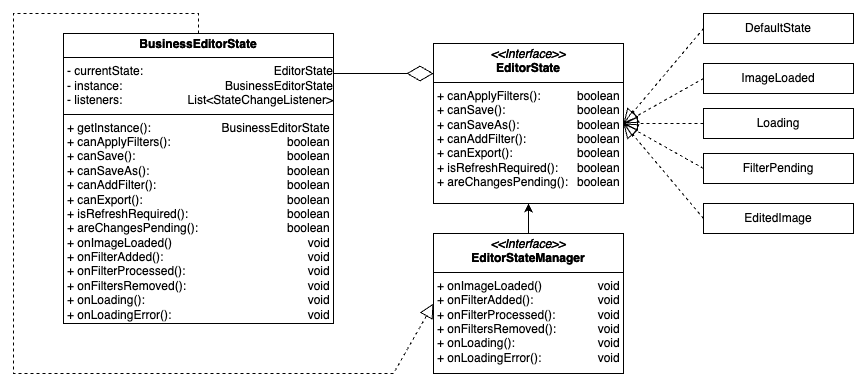

The diagram above was exported from draw.io. Its source (the exported page's mxGraphModel, read from the mxfile embedded in the PNG):
<mxGraphModel dx="933" dy="591" grid="1" gridSize="10" guides="1" tooltips="1" connect="1" arrows="1" fold="1" page="1" pageScale="1" pageWidth="1169" pageHeight="827" math="0" shadow="0">
  <root>
    <mxCell id="0" />
    <mxCell id="1" parent="0" />
    <mxCell id="6Ajbvo141riVGIT14WbH-1" value="&lt;p style=&quot;margin:0px;margin-top:4px;text-align:center;&quot;&gt;&lt;b&gt;BusinessEditorState&lt;/b&gt;&lt;/p&gt;&lt;hr size=&quot;1&quot; style=&quot;border-style:solid;&quot;&gt;&lt;p style=&quot;margin:0px;margin-left:4px;&quot;&gt;- currentState:&lt;/p&gt;&lt;p style=&quot;margin:0px;margin-left:4px;&quot;&gt;- instance:&lt;/p&gt;&lt;p style=&quot;margin:0px;margin-left:4px;&quot;&gt;- listeners:&lt;/p&gt;&lt;hr size=&quot;1&quot; style=&quot;border-style:solid;&quot;&gt;&lt;p style=&quot;margin:0px;margin-left:4px;&quot;&gt;+ getInstance():&lt;/p&gt;&lt;p style=&quot;margin:0px;margin-left:4px;&quot;&gt;+ canApplyFilters():&lt;/p&gt;&lt;p style=&quot;margin:0px;margin-left:4px;&quot;&gt;+ canSave():&lt;/p&gt;&lt;p style=&quot;margin:0px;margin-left:4px;&quot;&gt;+ canSaveAs():&lt;/p&gt;&lt;p style=&quot;margin:0px;margin-left:4px;&quot;&gt;+ canAddFilter():&lt;/p&gt;&lt;p style=&quot;margin:0px;margin-left:4px;&quot;&gt;+ canExport():&lt;/p&gt;&lt;p style=&quot;margin:0px;margin-left:4px;&quot;&gt;+ isRefreshRequired():&lt;/p&gt;&lt;p style=&quot;margin:0px;margin-left:4px;&quot;&gt;+ areChangesPending():&lt;/p&gt;&lt;p style=&quot;margin:0px;margin-left:4px;&quot;&gt;+ onImageLoaded()&lt;br&gt;+ onFilterAdded():&lt;/p&gt;&lt;p style=&quot;margin:0px;margin-left:4px;&quot;&gt;+ onFilterProcessed():&lt;br&gt;+ onFiltersRemoved():&lt;/p&gt;&lt;p style=&quot;margin:0px;margin-left:4px;&quot;&gt;+ onLoading():&lt;/p&gt;&lt;p style=&quot;margin:0px;margin-left:4px;&quot;&gt;+ onLoadingError():&lt;/p&gt;&lt;p style=&quot;margin:0px;margin-left:4px;&quot;&gt;&lt;br&gt;&lt;/p&gt;" style="verticalAlign=top;align=left;overflow=fill;html=1;whiteSpace=wrap;" vertex="1" parent="1">
      <mxGeometry x="100" y="130" width="270" height="290" as="geometry" />
    </mxCell>
    <mxCell id="6Ajbvo141riVGIT14WbH-2" value="" style="endArrow=diamondThin;endFill=0;endSize=24;html=1;rounded=0;" edge="1" parent="1">
      <mxGeometry width="160" relative="1" as="geometry">
        <mxPoint x="370" y="170" as="sourcePoint" />
        <mxPoint x="470" y="170" as="targetPoint" />
      </mxGeometry>
    </mxCell>
    <mxCell id="6Ajbvo141riVGIT14WbH-3" value="&lt;p style=&quot;margin:0px;margin-top:4px;text-align:center;&quot;&gt;&lt;i&gt;&amp;lt;&amp;lt;Interface&amp;gt;&amp;gt;&lt;/i&gt;&lt;br&gt;&lt;b&gt;EditorState&lt;/b&gt;&lt;/p&gt;&lt;hr size=&quot;1&quot; style=&quot;border-style:solid;&quot;&gt;&lt;p style=&quot;margin:0px;margin-left:4px;&quot;&gt;&lt;/p&gt;&lt;p style=&quot;margin: 0px 0px 0px 4px;&quot;&gt;+ canApplyFilters():&lt;/p&gt;&lt;p style=&quot;margin: 0px 0px 0px 4px;&quot;&gt;+ canSave():&lt;/p&gt;&lt;p style=&quot;margin: 0px 0px 0px 4px;&quot;&gt;+ canSaveAs():&lt;/p&gt;&lt;p style=&quot;margin: 0px 0px 0px 4px;&quot;&gt;+ canAddFilter():&lt;/p&gt;&lt;p style=&quot;margin: 0px 0px 0px 4px;&quot;&gt;+ canExport():&lt;/p&gt;&lt;p style=&quot;margin: 0px 0px 0px 4px;&quot;&gt;+ isRefreshRequired():&lt;/p&gt;&lt;p style=&quot;margin: 0px 0px 0px 4px;&quot;&gt;+ areChangesPending():&lt;/p&gt;" style="verticalAlign=top;align=left;overflow=fill;html=1;whiteSpace=wrap;" vertex="1" parent="1">
      <mxGeometry x="470" y="140" width="190" height="160" as="geometry" />
    </mxCell>
    <mxCell id="6Ajbvo141riVGIT14WbH-4" value="DefaultState" style="html=1;whiteSpace=wrap;" vertex="1" parent="1">
      <mxGeometry x="740" y="110" width="150" height="30" as="geometry" />
    </mxCell>
    <mxCell id="6Ajbvo141riVGIT14WbH-5" value="ImageLoaded" style="html=1;whiteSpace=wrap;" vertex="1" parent="1">
      <mxGeometry x="740" y="160" width="150" height="30" as="geometry" />
    </mxCell>
    <mxCell id="6Ajbvo141riVGIT14WbH-6" value="Loading" style="html=1;whiteSpace=wrap;" vertex="1" parent="1">
      <mxGeometry x="740" y="205" width="150" height="30" as="geometry" />
    </mxCell>
    <mxCell id="6Ajbvo141riVGIT14WbH-7" value="FilterPending" style="html=1;whiteSpace=wrap;" vertex="1" parent="1">
      <mxGeometry x="740" y="250" width="150" height="30" as="geometry" />
    </mxCell>
    <mxCell id="6Ajbvo141riVGIT14WbH-8" value="EditedImage" style="html=1;whiteSpace=wrap;" vertex="1" parent="1">
      <mxGeometry x="740" y="300" width="150" height="30" as="geometry" />
    </mxCell>
    <mxCell id="6Ajbvo141riVGIT14WbH-9" value="" style="endArrow=block;dashed=1;endFill=0;endSize=12;html=1;rounded=0;entryX=1;entryY=0.5;entryDx=0;entryDy=0;exitX=0;exitY=0.5;exitDx=0;exitDy=0;" edge="1" parent="1" source="6Ajbvo141riVGIT14WbH-4" target="6Ajbvo141riVGIT14WbH-3">
      <mxGeometry width="160" relative="1" as="geometry">
        <mxPoint x="560" y="260" as="sourcePoint" />
        <mxPoint x="720" y="260" as="targetPoint" />
      </mxGeometry>
    </mxCell>
    <mxCell id="6Ajbvo141riVGIT14WbH-10" value="" style="endArrow=block;dashed=1;endFill=0;endSize=12;html=1;rounded=0;exitX=0;exitY=0.5;exitDx=0;exitDy=0;" edge="1" parent="1" source="6Ajbvo141riVGIT14WbH-5">
      <mxGeometry width="160" relative="1" as="geometry">
        <mxPoint x="730" y="180" as="sourcePoint" />
        <mxPoint x="660" y="220" as="targetPoint" />
      </mxGeometry>
    </mxCell>
    <mxCell id="6Ajbvo141riVGIT14WbH-11" value="" style="endArrow=block;dashed=1;endFill=0;endSize=12;html=1;rounded=0;exitX=0;exitY=0.5;exitDx=0;exitDy=0;" edge="1" parent="1" source="6Ajbvo141riVGIT14WbH-6">
      <mxGeometry width="160" relative="1" as="geometry">
        <mxPoint x="750" y="185" as="sourcePoint" />
        <mxPoint x="660" y="220" as="targetPoint" />
      </mxGeometry>
    </mxCell>
    <mxCell id="6Ajbvo141riVGIT14WbH-12" value="" style="endArrow=block;dashed=1;endFill=0;endSize=12;html=1;rounded=0;exitX=0;exitY=0.5;exitDx=0;exitDy=0;" edge="1" parent="1" source="6Ajbvo141riVGIT14WbH-7">
      <mxGeometry width="160" relative="1" as="geometry">
        <mxPoint x="750" y="230" as="sourcePoint" />
        <mxPoint x="660" y="220" as="targetPoint" />
      </mxGeometry>
    </mxCell>
    <mxCell id="6Ajbvo141riVGIT14WbH-13" value="" style="endArrow=block;dashed=1;endFill=0;endSize=12;html=1;rounded=0;exitX=0;exitY=0.5;exitDx=0;exitDy=0;" edge="1" parent="1" source="6Ajbvo141riVGIT14WbH-8">
      <mxGeometry width="160" relative="1" as="geometry">
        <mxPoint x="750" y="275" as="sourcePoint" />
        <mxPoint x="660" y="220" as="targetPoint" />
      </mxGeometry>
    </mxCell>
    <mxCell id="6Ajbvo141riVGIT14WbH-16" style="edgeStyle=orthogonalEdgeStyle;rounded=0;orthogonalLoop=1;jettySize=auto;html=1;entryX=0.5;entryY=1;entryDx=0;entryDy=0;" edge="1" parent="1" source="6Ajbvo141riVGIT14WbH-14" target="6Ajbvo141riVGIT14WbH-3">
      <mxGeometry relative="1" as="geometry" />
    </mxCell>
    <mxCell id="6Ajbvo141riVGIT14WbH-14" value="&lt;p style=&quot;margin:0px;margin-top:4px;text-align:center;&quot;&gt;&lt;i&gt;&amp;lt;&amp;lt;Interface&amp;gt;&amp;gt;&lt;/i&gt;&lt;br&gt;&lt;b&gt;EditorStateManager&lt;/b&gt;&lt;/p&gt;&lt;hr size=&quot;1&quot; style=&quot;border-style:solid;&quot;&gt;&lt;p style=&quot;margin:0px;margin-left:4px;&quot;&gt;&lt;/p&gt;&lt;p style=&quot;margin: 0px 0px 0px 4px;&quot;&gt;+ onImageLoaded()&lt;br&gt;+ onFilterAdded():&lt;/p&gt;&lt;p style=&quot;margin: 0px 0px 0px 4px;&quot;&gt;+ onFilterProcessed():&lt;br&gt;+ onFiltersRemoved():&lt;/p&gt;&lt;p style=&quot;margin: 0px 0px 0px 4px;&quot;&gt;+ onLoading():&lt;/p&gt;&lt;p style=&quot;margin: 0px 0px 0px 4px;&quot;&gt;+ onLoadingError():&lt;/p&gt;" style="verticalAlign=top;align=left;overflow=fill;html=1;whiteSpace=wrap;" vertex="1" parent="1">
      <mxGeometry x="470" y="330" width="190" height="140" as="geometry" />
    </mxCell>
    <mxCell id="6Ajbvo141riVGIT14WbH-17" value="" style="endArrow=block;dashed=1;endFill=0;endSize=12;html=1;rounded=0;exitX=0.5;exitY=0;exitDx=0;exitDy=0;entryX=0;entryY=0.5;entryDx=0;entryDy=0;" edge="1" parent="1" source="6Ajbvo141riVGIT14WbH-1" target="6Ajbvo141riVGIT14WbH-14">
      <mxGeometry width="160" relative="1" as="geometry">
        <mxPoint x="280" y="270" as="sourcePoint" />
        <mxPoint x="440" y="270" as="targetPoint" />
        <Array as="points">
          <mxPoint x="235" y="110" />
          <mxPoint x="50" y="110" />
          <mxPoint x="50" y="470" />
          <mxPoint x="430" y="470" />
        </Array>
      </mxGeometry>
    </mxCell>
    <mxCell id="6Ajbvo141riVGIT14WbH-18" value="&lt;p style=&quot;margin:0px;margin-top:4px;text-align:center;&quot;&gt;&lt;b&gt;BusinessEditorState&lt;/b&gt;&lt;/p&gt;&lt;hr size=&quot;1&quot; style=&quot;border-style:solid;&quot;&gt;&lt;p style=&quot;text-align: right; margin: 0px 0px 0px 4px;&quot;&gt;EditorState&lt;/p&gt;&lt;p style=&quot;text-align: right; margin: 0px 0px 0px 4px;&quot;&gt;BusinessEditorState&lt;/p&gt;&lt;p style=&quot;text-align: right; margin: 0px 0px 0px 4px;&quot;&gt;List&amp;lt;StateChangeListener&amp;gt;&lt;/p&gt;&lt;hr size=&quot;1&quot; style=&quot;border-style:solid;&quot;&gt;&lt;p style=&quot;text-align: right; margin: 0px 0px 0px 4px;&quot;&gt;BusinessEditorState&amp;nbsp;&lt;/p&gt;&lt;p style=&quot;text-align: right; margin: 0px 0px 0px 4px;&quot;&gt;boolean&amp;nbsp;&lt;/p&gt;&lt;p style=&quot;text-align: right; margin: 0px 0px 0px 4px;&quot;&gt;boolean&amp;nbsp;&lt;/p&gt;&lt;p style=&quot;text-align: right; margin: 0px 0px 0px 4px;&quot;&gt;boolean&amp;nbsp;&lt;/p&gt;&lt;p style=&quot;text-align: right; margin: 0px 0px 0px 4px;&quot;&gt;boolean&amp;nbsp;&lt;/p&gt;&lt;p style=&quot;text-align: right; margin: 0px 0px 0px 4px;&quot;&gt;boolean&amp;nbsp;&lt;/p&gt;&lt;p style=&quot;text-align: right; margin: 0px 0px 0px 4px;&quot;&gt;boolean&amp;nbsp;&lt;/p&gt;&lt;p style=&quot;text-align: right; margin: 0px 0px 0px 4px;&quot;&gt;boolean&amp;nbsp;&lt;/p&gt;&lt;p style=&quot;text-align: right; margin: 0px 0px 0px 4px;&quot;&gt;void&amp;nbsp;&lt;/p&gt;&lt;p style=&quot;text-align: right; margin: 0px 0px 0px 4px;&quot;&gt;void&amp;nbsp;&lt;/p&gt;&lt;p style=&quot;text-align: right; margin: 0px 0px 0px 4px;&quot;&gt;void&amp;nbsp;&lt;/p&gt;&lt;p style=&quot;text-align: right; margin: 0px 0px 0px 4px;&quot;&gt;void&amp;nbsp;&lt;/p&gt;&lt;p style=&quot;text-align: right; margin: 0px 0px 0px 4px;&quot;&gt;void&amp;nbsp;&lt;/p&gt;&lt;p style=&quot;text-align: right; margin: 0px 0px 0px 4px;&quot;&gt;void&amp;nbsp;&lt;/p&gt;&lt;p style=&quot;margin:0px;margin-left:4px;&quot;&gt;&lt;br&gt;&lt;/p&gt;" style="verticalAlign=top;align=left;overflow=fill;html=1;whiteSpace=wrap;fillColor=none;" vertex="1" parent="1">
      <mxGeometry x="100" y="130" width="270" height="290" as="geometry" />
    </mxCell>
    <mxCell id="6Ajbvo141riVGIT14WbH-19" value="&lt;p style=&quot;margin:0px;margin-top:4px;text-align:center;&quot;&gt;&lt;i&gt;&amp;lt;&amp;lt;Interface&amp;gt;&amp;gt;&lt;/i&gt;&lt;br&gt;&lt;b&gt;EditorState&lt;/b&gt;&lt;/p&gt;&lt;hr size=&quot;1&quot; style=&quot;border-style:solid;&quot;&gt;&lt;p style=&quot;margin:0px;margin-left:4px;&quot;&gt;&lt;/p&gt;&lt;p style=&quot;text-align: right; margin: 0px 0px 0px 4px;&quot;&gt;boolean&amp;nbsp;&lt;/p&gt;&lt;p style=&quot;text-align: right; margin: 0px 0px 0px 4px;&quot;&gt;boolean&amp;nbsp;&lt;/p&gt;&lt;p style=&quot;text-align: right; margin: 0px 0px 0px 4px;&quot;&gt;boolean&amp;nbsp;&lt;/p&gt;&lt;p style=&quot;text-align: right; margin: 0px 0px 0px 4px;&quot;&gt;boolean&amp;nbsp;&lt;/p&gt;&lt;p style=&quot;text-align: right; margin: 0px 0px 0px 4px;&quot;&gt;boolean&amp;nbsp;&lt;/p&gt;&lt;p style=&quot;text-align: right; margin: 0px 0px 0px 4px;&quot;&gt;boolean&amp;nbsp;&lt;/p&gt;&lt;p style=&quot;text-align: right; margin: 0px 0px 0px 4px;&quot;&gt;boolean&amp;nbsp;&lt;/p&gt;" style="verticalAlign=top;align=left;overflow=fill;html=1;whiteSpace=wrap;fillColor=none;" vertex="1" parent="1">
      <mxGeometry x="470" y="140" width="190" height="160" as="geometry" />
    </mxCell>
    <mxCell id="6Ajbvo141riVGIT14WbH-20" value="&lt;p style=&quot;margin:0px;margin-top:4px;text-align:center;&quot;&gt;&lt;i&gt;&amp;lt;&amp;lt;Interface&amp;gt;&amp;gt;&lt;/i&gt;&lt;br&gt;&lt;b&gt;EditorStateManager&lt;/b&gt;&lt;/p&gt;&lt;hr size=&quot;1&quot; style=&quot;border-style:solid;&quot;&gt;&lt;p style=&quot;margin:0px;margin-left:4px;&quot;&gt;&lt;/p&gt;&lt;p style=&quot;text-align: right; margin: 0px 0px 0px 4px;&quot;&gt;void&amp;nbsp;&lt;/p&gt;&lt;p style=&quot;text-align: right; margin: 0px 0px 0px 4px;&quot;&gt;void&amp;nbsp;&lt;/p&gt;&lt;p style=&quot;text-align: right; margin: 0px 0px 0px 4px;&quot;&gt;void&amp;nbsp;&lt;/p&gt;&lt;p style=&quot;text-align: right; margin: 0px 0px 0px 4px;&quot;&gt;void&amp;nbsp;&lt;/p&gt;&lt;p style=&quot;text-align: right; margin: 0px 0px 0px 4px;&quot;&gt;void&amp;nbsp;&lt;/p&gt;&lt;p style=&quot;text-align: right; margin: 0px 0px 0px 4px;&quot;&gt;void&amp;nbsp;&lt;/p&gt;" style="verticalAlign=top;align=left;overflow=fill;html=1;whiteSpace=wrap;fillColor=none;" vertex="1" parent="1">
      <mxGeometry x="470" y="330" width="190" height="140" as="geometry" />
    </mxCell>
  </root>
</mxGraphModel>